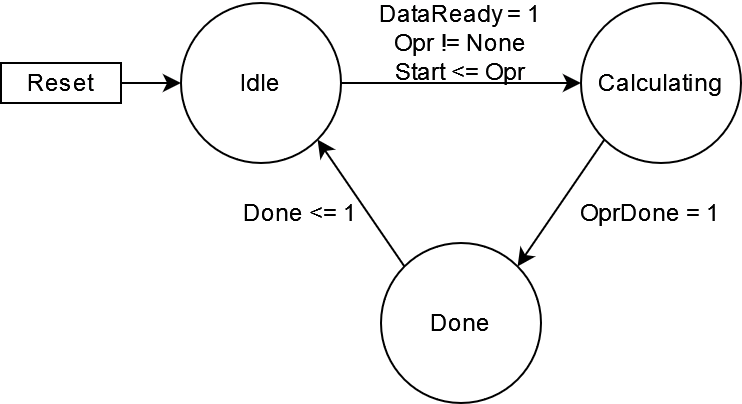

The diagram above was exported from draw.io. Its source (the exported page's mxGraphModel, read from the mxfile embedded in the PNG):
<mxGraphModel dx="1242" dy="696" grid="1" gridSize="10" guides="1" tooltips="1" connect="1" arrows="1" fold="1" page="1" pageScale="1" pageWidth="850" pageHeight="1100" math="0" shadow="0">
  <root>
    <mxCell id="0" />
    <mxCell id="1" parent="0" />
    <mxCell id="fGmN6G7-AVx09qi66UA5-24" style="edgeStyle=orthogonalEdgeStyle;rounded=0;orthogonalLoop=1;jettySize=auto;html=1;exitX=1;exitY=0.5;exitDx=0;exitDy=0;" edge="1" parent="1" source="fGmN6G7-AVx09qi66UA5-25" target="fGmN6G7-AVx09qi66UA5-26">
      <mxGeometry relative="1" as="geometry" />
    </mxCell>
    <mxCell id="fGmN6G7-AVx09qi66UA5-25" value="Idle" style="ellipse;whiteSpace=wrap;html=1;aspect=fixed;" vertex="1" parent="1">
      <mxGeometry x="120" y="80" width="80" height="80" as="geometry" />
    </mxCell>
    <mxCell id="fGmN6G7-AVx09qi66UA5-26" value="Calculating" style="ellipse;whiteSpace=wrap;html=1;aspect=fixed;" vertex="1" parent="1">
      <mxGeometry x="320" y="80" width="80" height="80" as="geometry" />
    </mxCell>
    <mxCell id="fGmN6G7-AVx09qi66UA5-28" value="Done" style="ellipse;whiteSpace=wrap;html=1;aspect=fixed;" vertex="1" parent="1">
      <mxGeometry x="220" y="200" width="80" height="80" as="geometry" />
    </mxCell>
    <mxCell id="fGmN6G7-AVx09qi66UA5-37" value="" style="edgeStyle=orthogonalEdgeStyle;rounded=0;orthogonalLoop=1;jettySize=auto;html=1;" edge="1" parent="1" source="fGmN6G7-AVx09qi66UA5-30" target="fGmN6G7-AVx09qi66UA5-25">
      <mxGeometry relative="1" as="geometry" />
    </mxCell>
    <mxCell id="fGmN6G7-AVx09qi66UA5-30" value="Reset" style="rounded=0;whiteSpace=wrap;html=1;" vertex="1" parent="1">
      <mxGeometry x="30" y="110" width="60" height="20" as="geometry" />
    </mxCell>
    <mxCell id="fGmN6G7-AVx09qi66UA5-31" value="&lt;div&gt;DataReady = 1&lt;/div&gt;&lt;div&gt;Opr != None &lt;br&gt;&lt;/div&gt;&lt;div&gt;Start &amp;lt;= Opr&lt;br&gt;&lt;/div&gt;" style="text;html=1;strokeColor=none;fillColor=none;align=center;verticalAlign=middle;whiteSpace=wrap;rounded=0;" vertex="1" parent="1">
      <mxGeometry x="210" y="80" width="100" height="40" as="geometry" />
    </mxCell>
    <mxCell id="fGmN6G7-AVx09qi66UA5-32" value="&lt;div&gt;&lt;div&gt;OprDone = 1&lt;br&gt;&lt;/div&gt;&lt;/div&gt;" style="text;html=1;strokeColor=none;fillColor=none;align=center;verticalAlign=middle;whiteSpace=wrap;rounded=0;" vertex="1" parent="1">
      <mxGeometry x="310" y="170" width="90" height="30" as="geometry" />
    </mxCell>
    <mxCell id="fGmN6G7-AVx09qi66UA5-33" value="&lt;div&gt;Done &amp;lt;= 1&lt;br&gt;&lt;/div&gt;" style="text;html=1;strokeColor=none;fillColor=none;align=center;verticalAlign=middle;whiteSpace=wrap;rounded=0;" vertex="1" parent="1">
      <mxGeometry x="140" y="170" width="80" height="30" as="geometry" />
    </mxCell>
    <mxCell id="fGmN6G7-AVx09qi66UA5-34" value="" style="endArrow=classic;html=1;rounded=0;entryX=1;entryY=0;entryDx=0;entryDy=0;exitX=0;exitY=1;exitDx=0;exitDy=0;" edge="1" parent="1" source="fGmN6G7-AVx09qi66UA5-26" target="fGmN6G7-AVx09qi66UA5-28">
      <mxGeometry width="50" height="50" relative="1" as="geometry">
        <mxPoint x="310" y="220" as="sourcePoint" />
        <mxPoint x="360" y="170" as="targetPoint" />
      </mxGeometry>
    </mxCell>
    <mxCell id="fGmN6G7-AVx09qi66UA5-36" value="" style="endArrow=classic;html=1;rounded=0;entryX=1;entryY=1;entryDx=0;entryDy=0;exitX=0;exitY=0;exitDx=0;exitDy=0;" edge="1" parent="1" source="fGmN6G7-AVx09qi66UA5-28" target="fGmN6G7-AVx09qi66UA5-25">
      <mxGeometry width="50" height="50" relative="1" as="geometry">
        <mxPoint x="298" y="222" as="sourcePoint" />
        <mxPoint x="342" y="158" as="targetPoint" />
      </mxGeometry>
    </mxCell>
  </root>
</mxGraphModel>